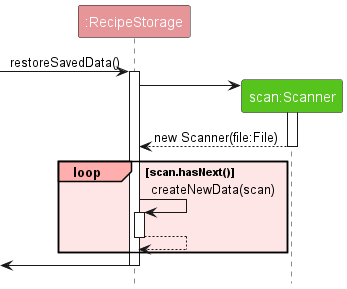

The diagram above was rendered by PlantUML. Its source (embedded in the PNG):
@startuml
!include style.puml
skinparam ArrowFontStyle plain

participant ":RecipeStorage" as RecipeStorage STORAGE_COLOR
participant "scan:Scanner" as Scanner SCANNER_COLOR


[-> RecipeStorage : restoreSavedData()
activate RecipeStorage

create Scanner
RecipeStorage -> Scanner
activate Scanner

Scanner --> RecipeStorage : new Scanner(file:File)
deactivate Scanner

loop#FFAEAE #FFE6E6 scan.hasNext()
RecipeStorage -> RecipeStorage : createNewData(scan)
activate RecipeStorage

RecipeStorage --> RecipeStorage
deactivate RecipeStorage
end

[<- RecipeStorage
deactivate RecipeStorage
@enduml